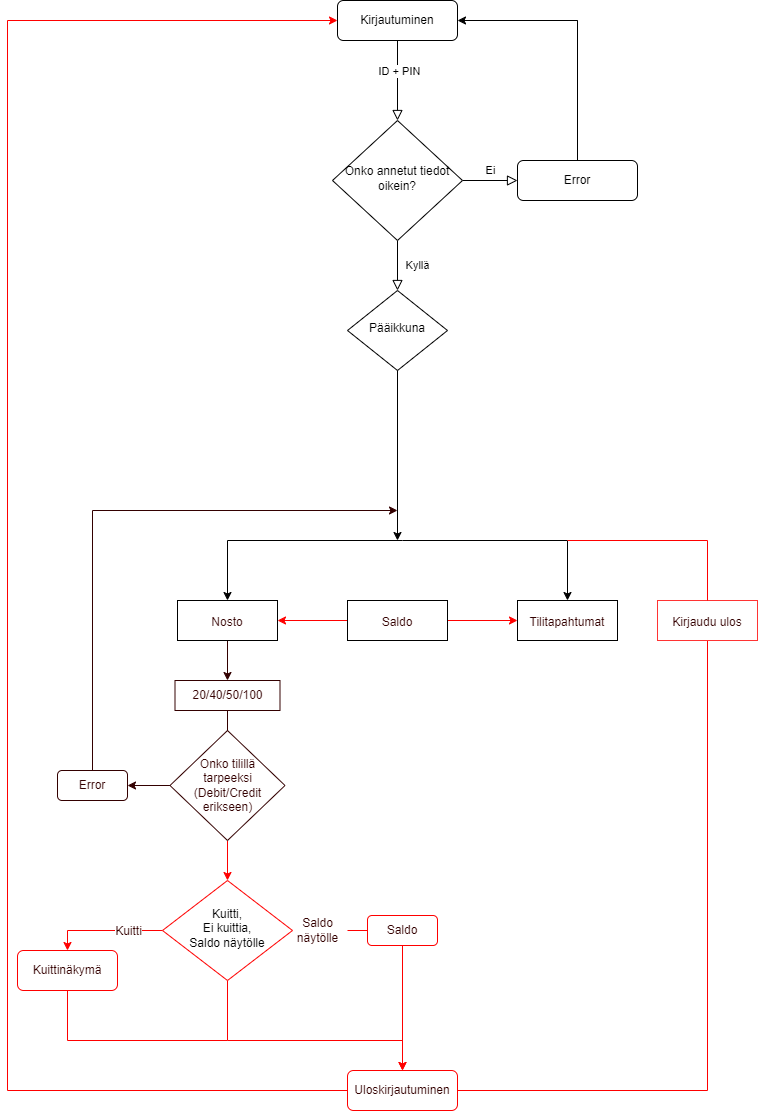

The diagram above was exported from draw.io. Its source (the exported page's mxGraphModel, read from the mxfile embedded in the PNG):
<mxGraphModel dx="2058" dy="1198" grid="1" gridSize="10" guides="1" tooltips="1" connect="1" arrows="1" fold="1" page="1" pageScale="1" pageWidth="827" pageHeight="1169" math="0" shadow="0">
  <root>
    <mxCell id="WIyWlLk6GJQsqaUBKTNV-0" />
    <mxCell id="WIyWlLk6GJQsqaUBKTNV-1" parent="WIyWlLk6GJQsqaUBKTNV-0" />
    <mxCell id="WIyWlLk6GJQsqaUBKTNV-2" value="" style="rounded=0;html=1;jettySize=auto;orthogonalLoop=1;fontSize=11;endArrow=block;endFill=0;endSize=8;strokeWidth=1;shadow=0;labelBackgroundColor=none;edgeStyle=orthogonalEdgeStyle;" parent="WIyWlLk6GJQsqaUBKTNV-1" source="WIyWlLk6GJQsqaUBKTNV-3" target="WIyWlLk6GJQsqaUBKTNV-6" edge="1">
      <mxGeometry relative="1" as="geometry" />
    </mxCell>
    <mxCell id="XgJT0Z1dEnfobnbDzdY_-0" value="ID + PIN" style="edgeLabel;html=1;align=center;verticalAlign=middle;resizable=0;points=[];" parent="WIyWlLk6GJQsqaUBKTNV-2" vertex="1" connectable="0">
      <mxGeometry x="-0.2536" y="1" relative="1" as="geometry">
        <mxPoint as="offset" />
      </mxGeometry>
    </mxCell>
    <mxCell id="WIyWlLk6GJQsqaUBKTNV-3" value="Kirjautuminen" style="rounded=1;whiteSpace=wrap;html=1;fontSize=12;glass=0;strokeWidth=1;shadow=0;" parent="WIyWlLk6GJQsqaUBKTNV-1" vertex="1">
      <mxGeometry x="380" y="200" width="120" height="40" as="geometry" />
    </mxCell>
    <mxCell id="WIyWlLk6GJQsqaUBKTNV-4" value="Kyllä" style="rounded=0;html=1;jettySize=auto;orthogonalLoop=1;fontSize=11;endArrow=block;endFill=0;endSize=8;strokeWidth=1;shadow=0;labelBackgroundColor=none;edgeStyle=orthogonalEdgeStyle;" parent="WIyWlLk6GJQsqaUBKTNV-1" source="WIyWlLk6GJQsqaUBKTNV-6" target="WIyWlLk6GJQsqaUBKTNV-10" edge="1">
      <mxGeometry y="20" relative="1" as="geometry">
        <mxPoint as="offset" />
      </mxGeometry>
    </mxCell>
    <mxCell id="WIyWlLk6GJQsqaUBKTNV-5" value="Ei" style="edgeStyle=orthogonalEdgeStyle;rounded=0;html=1;jettySize=auto;orthogonalLoop=1;fontSize=11;endArrow=block;endFill=0;endSize=8;strokeWidth=1;shadow=0;labelBackgroundColor=none;" parent="WIyWlLk6GJQsqaUBKTNV-1" source="WIyWlLk6GJQsqaUBKTNV-6" target="WIyWlLk6GJQsqaUBKTNV-7" edge="1">
      <mxGeometry y="10" relative="1" as="geometry">
        <mxPoint as="offset" />
      </mxGeometry>
    </mxCell>
    <mxCell id="WIyWlLk6GJQsqaUBKTNV-6" value="Onko annetut tiedot oikein?" style="rhombus;whiteSpace=wrap;html=1;shadow=0;fontFamily=Helvetica;fontSize=12;align=center;strokeWidth=1;spacing=6;spacingTop=-4;" parent="WIyWlLk6GJQsqaUBKTNV-1" vertex="1">
      <mxGeometry x="375" y="320" width="130" height="120" as="geometry" />
    </mxCell>
    <mxCell id="XgJT0Z1dEnfobnbDzdY_-7" style="edgeStyle=orthogonalEdgeStyle;rounded=0;orthogonalLoop=1;jettySize=auto;html=1;exitX=0.5;exitY=0;exitDx=0;exitDy=0;entryX=1;entryY=0.5;entryDx=0;entryDy=0;" parent="WIyWlLk6GJQsqaUBKTNV-1" source="WIyWlLk6GJQsqaUBKTNV-7" target="WIyWlLk6GJQsqaUBKTNV-3" edge="1">
      <mxGeometry relative="1" as="geometry" />
    </mxCell>
    <mxCell id="WIyWlLk6GJQsqaUBKTNV-7" value="Error" style="rounded=1;whiteSpace=wrap;html=1;fontSize=12;glass=0;strokeWidth=1;shadow=0;" parent="WIyWlLk6GJQsqaUBKTNV-1" vertex="1">
      <mxGeometry x="560" y="360" width="120" height="40" as="geometry" />
    </mxCell>
    <mxCell id="WIyWlLk6GJQsqaUBKTNV-10" value="Pääikkuna" style="rhombus;whiteSpace=wrap;html=1;shadow=0;fontFamily=Helvetica;fontSize=12;align=center;strokeWidth=1;spacing=6;spacingTop=-4;rounded=0;" parent="WIyWlLk6GJQsqaUBKTNV-1" vertex="1">
      <mxGeometry x="390" y="490" width="100" height="80" as="geometry" />
    </mxCell>
    <mxCell id="XgJT0Z1dEnfobnbDzdY_-14" value="" style="edgeStyle=orthogonalEdgeStyle;rounded=0;orthogonalLoop=1;jettySize=auto;html=1;endArrow=none;" parent="WIyWlLk6GJQsqaUBKTNV-1" source="WIyWlLk6GJQsqaUBKTNV-7" edge="1">
      <mxGeometry relative="1" as="geometry">
        <mxPoint x="620" y="360" as="sourcePoint" />
        <mxPoint x="620" y="220" as="targetPoint" />
      </mxGeometry>
    </mxCell>
    <mxCell id="XgJT0Z1dEnfobnbDzdY_-31" value="" style="edgeStyle=orthogonalEdgeStyle;rounded=0;orthogonalLoop=1;jettySize=auto;html=1;strokeColor=#330000;fontSize=12;fontColor=#FF0000;" parent="WIyWlLk6GJQsqaUBKTNV-1" source="XgJT0Z1dEnfobnbDzdY_-16" target="XgJT0Z1dEnfobnbDzdY_-30" edge="1">
      <mxGeometry relative="1" as="geometry" />
    </mxCell>
    <mxCell id="XgJT0Z1dEnfobnbDzdY_-16" value="&lt;font style=&quot;font-size: 12px;&quot; color=&quot;#330000&quot;&gt;Nosto&lt;/font&gt;" style="rounded=0;whiteSpace=wrap;html=1;fontSize=16;fontColor=#FF0000;" parent="WIyWlLk6GJQsqaUBKTNV-1" vertex="1">
      <mxGeometry x="220" y="800" width="100" height="40" as="geometry" />
    </mxCell>
    <mxCell id="XgJT0Z1dEnfobnbDzdY_-28" value="" style="edgeStyle=orthogonalEdgeStyle;rounded=0;orthogonalLoop=1;jettySize=auto;html=1;strokeColor=#FF0000;fontSize=12;fontColor=#330000;" parent="WIyWlLk6GJQsqaUBKTNV-1" source="XgJT0Z1dEnfobnbDzdY_-17" target="XgJT0Z1dEnfobnbDzdY_-16" edge="1">
      <mxGeometry relative="1" as="geometry" />
    </mxCell>
    <mxCell id="XgJT0Z1dEnfobnbDzdY_-29" value="" style="edgeStyle=orthogonalEdgeStyle;rounded=0;orthogonalLoop=1;jettySize=auto;html=1;strokeColor=#FF0000;fontSize=12;fontColor=#330000;" parent="WIyWlLk6GJQsqaUBKTNV-1" source="XgJT0Z1dEnfobnbDzdY_-17" target="XgJT0Z1dEnfobnbDzdY_-18" edge="1">
      <mxGeometry relative="1" as="geometry" />
    </mxCell>
    <mxCell id="XgJT0Z1dEnfobnbDzdY_-17" value="&lt;font color=&quot;#330000&quot;&gt;&lt;span style=&quot;font-size: 12px;&quot;&gt;Saldo&lt;/span&gt;&lt;/font&gt;" style="rounded=0;whiteSpace=wrap;html=1;fontSize=16;fontColor=#FF0000;" parent="WIyWlLk6GJQsqaUBKTNV-1" vertex="1">
      <mxGeometry x="390" y="800" width="100" height="40" as="geometry" />
    </mxCell>
    <mxCell id="XgJT0Z1dEnfobnbDzdY_-18" value="&lt;font color=&quot;#330000&quot;&gt;&lt;span style=&quot;font-size: 12px;&quot;&gt;Tilitapahtumat&lt;/span&gt;&lt;/font&gt;" style="rounded=0;whiteSpace=wrap;html=1;fontSize=16;fontColor=#FF0000;" parent="WIyWlLk6GJQsqaUBKTNV-1" vertex="1">
      <mxGeometry x="560" y="800" width="100" height="40" as="geometry" />
    </mxCell>
    <mxCell id="XgJT0Z1dEnfobnbDzdY_-26" value="" style="endArrow=classic;html=1;rounded=0;fontSize=12;fontColor=#330000;entryX=0.5;entryY=0;entryDx=0;entryDy=0;" parent="WIyWlLk6GJQsqaUBKTNV-1" target="XgJT0Z1dEnfobnbDzdY_-16" edge="1">
      <mxGeometry width="50" height="50" relative="1" as="geometry">
        <mxPoint x="445" y="740" as="sourcePoint" />
        <mxPoint x="425" y="740" as="targetPoint" />
        <Array as="points">
          <mxPoint x="270" y="740" />
        </Array>
      </mxGeometry>
    </mxCell>
    <mxCell id="XgJT0Z1dEnfobnbDzdY_-27" value="" style="endArrow=classic;html=1;rounded=0;fontSize=12;fontColor=#330000;entryX=0.5;entryY=0;entryDx=0;entryDy=0;" parent="WIyWlLk6GJQsqaUBKTNV-1" target="XgJT0Z1dEnfobnbDzdY_-18" edge="1">
      <mxGeometry width="50" height="50" relative="1" as="geometry">
        <mxPoint x="445" y="740" as="sourcePoint" />
        <mxPoint x="405" y="730" as="targetPoint" />
        <Array as="points">
          <mxPoint x="610" y="740" />
        </Array>
      </mxGeometry>
    </mxCell>
    <mxCell id="XgJT0Z1dEnfobnbDzdY_-30" value="20/40/50/100" style="rounded=0;whiteSpace=wrap;html=1;fontSize=12;fontColor=#330000;strokeColor=#330000;" parent="WIyWlLk6GJQsqaUBKTNV-1" vertex="1">
      <mxGeometry x="217.5" y="880" width="105" height="30" as="geometry" />
    </mxCell>
    <mxCell id="XgJT0Z1dEnfobnbDzdY_-36" style="edgeStyle=orthogonalEdgeStyle;rounded=0;orthogonalLoop=1;jettySize=auto;html=1;exitX=0;exitY=0.5;exitDx=0;exitDy=0;entryX=0.5;entryY=0;entryDx=0;entryDy=0;strokeColor=#FF0000;fontSize=12;fontColor=#330000;" parent="WIyWlLk6GJQsqaUBKTNV-1" source="XgJT0Z1dEnfobnbDzdY_-33" target="XgJT0Z1dEnfobnbDzdY_-35" edge="1">
      <mxGeometry relative="1" as="geometry" />
    </mxCell>
    <mxCell id="XgJT0Z1dEnfobnbDzdY_-38" value="Kuitti" style="edgeLabel;html=1;align=center;verticalAlign=middle;resizable=0;points=[];fontSize=12;fontColor=#330000;" parent="XgJT0Z1dEnfobnbDzdY_-36" vertex="1" connectable="0">
      <mxGeometry x="-0.2755" y="-3" relative="1" as="geometry">
        <mxPoint x="7" y="3" as="offset" />
      </mxGeometry>
    </mxCell>
    <mxCell id="XgJT0Z1dEnfobnbDzdY_-39" style="edgeStyle=orthogonalEdgeStyle;rounded=0;orthogonalLoop=1;jettySize=auto;html=1;exitX=1;exitY=0.5;exitDx=0;exitDy=0;strokeColor=#FF0000;fontSize=12;fontColor=#330000;startArrow=none;" parent="WIyWlLk6GJQsqaUBKTNV-1" source="XgJT0Z1dEnfobnbDzdY_-55" target="XgJT0Z1dEnfobnbDzdY_-37" edge="1">
      <mxGeometry relative="1" as="geometry">
        <Array as="points">
          <mxPoint x="445" y="1130" />
        </Array>
      </mxGeometry>
    </mxCell>
    <mxCell id="XgJT0Z1dEnfobnbDzdY_-49" style="edgeStyle=orthogonalEdgeStyle;rounded=0;orthogonalLoop=1;jettySize=auto;html=1;exitX=0.5;exitY=1;exitDx=0;exitDy=0;entryX=0.5;entryY=0;entryDx=0;entryDy=0;strokeColor=#FF0000;fontSize=12;fontColor=#330000;" parent="WIyWlLk6GJQsqaUBKTNV-1" source="XgJT0Z1dEnfobnbDzdY_-33" target="XgJT0Z1dEnfobnbDzdY_-37" edge="1">
      <mxGeometry relative="1" as="geometry">
        <Array as="points">
          <mxPoint x="270" y="1240" />
          <mxPoint x="445" y="1240" />
        </Array>
      </mxGeometry>
    </mxCell>
    <mxCell id="XgJT0Z1dEnfobnbDzdY_-33" value="Kuitti,&lt;br&gt;Ei kuittia,&lt;br&gt;Saldo näytölle" style="rhombus;whiteSpace=wrap;html=1;shadow=0;fontFamily=Helvetica;fontSize=12;align=center;strokeWidth=1;spacing=6;spacingTop=-4;strokeColor=#FF0000;" parent="WIyWlLk6GJQsqaUBKTNV-1" vertex="1">
      <mxGeometry x="205" y="1080" width="130" height="100" as="geometry" />
    </mxCell>
    <mxCell id="XgJT0Z1dEnfobnbDzdY_-35" value="&lt;font color=&quot;#330000&quot;&gt;Kuittinäkymä&lt;/font&gt;" style="rounded=1;whiteSpace=wrap;html=1;strokeColor=#FF0000;fontSize=12;fontColor=#FF0000;" parent="WIyWlLk6GJQsqaUBKTNV-1" vertex="1">
      <mxGeometry x="60" y="1150" width="100" height="40" as="geometry" />
    </mxCell>
    <mxCell id="XgJT0Z1dEnfobnbDzdY_-41" style="edgeStyle=orthogonalEdgeStyle;rounded=0;orthogonalLoop=1;jettySize=auto;html=1;exitX=0;exitY=0.5;exitDx=0;exitDy=0;entryX=0;entryY=0.5;entryDx=0;entryDy=0;strokeColor=#FF0000;fontSize=12;fontColor=#330000;" parent="WIyWlLk6GJQsqaUBKTNV-1" source="XgJT0Z1dEnfobnbDzdY_-37" target="WIyWlLk6GJQsqaUBKTNV-3" edge="1">
      <mxGeometry relative="1" as="geometry">
        <Array as="points">
          <mxPoint x="50" y="1290" />
          <mxPoint x="50" y="220" />
        </Array>
      </mxGeometry>
    </mxCell>
    <mxCell id="XgJT0Z1dEnfobnbDzdY_-37" value="&lt;font color=&quot;#330000&quot;&gt;Uloskirjautuminen&lt;/font&gt;" style="rounded=1;whiteSpace=wrap;html=1;strokeColor=#FF0000;fontSize=12;fontColor=#FF0000;" parent="WIyWlLk6GJQsqaUBKTNV-1" vertex="1">
      <mxGeometry x="390" y="1270" width="110" height="40" as="geometry" />
    </mxCell>
    <mxCell id="XgJT0Z1dEnfobnbDzdY_-50" value="" style="endArrow=none;html=1;rounded=0;strokeColor=#FF0000;fontSize=12;fontColor=#330000;entryX=1;entryY=0.5;entryDx=0;entryDy=0;startArrow=none;" parent="WIyWlLk6GJQsqaUBKTNV-1" source="XgJT0Z1dEnfobnbDzdY_-63" target="XgJT0Z1dEnfobnbDzdY_-37" edge="1">
      <mxGeometry width="50" height="50" relative="1" as="geometry">
        <mxPoint x="750" y="740" as="sourcePoint" />
        <mxPoint x="470" y="600" as="targetPoint" />
        <Array as="points">
          <mxPoint x="750" y="1290" />
        </Array>
      </mxGeometry>
    </mxCell>
    <mxCell id="XgJT0Z1dEnfobnbDzdY_-51" value="" style="endArrow=none;html=1;rounded=0;strokeColor=#FF0000;fontSize=12;fontColor=#330000;" parent="WIyWlLk6GJQsqaUBKTNV-1" edge="1">
      <mxGeometry width="50" height="50" relative="1" as="geometry">
        <mxPoint x="610" y="740" as="sourcePoint" />
        <mxPoint x="750" y="740" as="targetPoint" />
      </mxGeometry>
    </mxCell>
    <mxCell id="XgJT0Z1dEnfobnbDzdY_-66" value="" style="edgeStyle=orthogonalEdgeStyle;rounded=0;orthogonalLoop=1;jettySize=auto;html=1;strokeColor=#FF0000;fontSize=12;fontColor=#330000;" parent="WIyWlLk6GJQsqaUBKTNV-1" source="XgJT0Z1dEnfobnbDzdY_-53" target="XgJT0Z1dEnfobnbDzdY_-33" edge="1">
      <mxGeometry relative="1" as="geometry" />
    </mxCell>
    <mxCell id="XgJT0Z1dEnfobnbDzdY_-68" value="" style="edgeStyle=orthogonalEdgeStyle;rounded=0;orthogonalLoop=1;jettySize=auto;html=1;strokeColor=#330000;fontSize=12;fontColor=#330000;" parent="WIyWlLk6GJQsqaUBKTNV-1" source="XgJT0Z1dEnfobnbDzdY_-53" target="XgJT0Z1dEnfobnbDzdY_-67" edge="1">
      <mxGeometry relative="1" as="geometry" />
    </mxCell>
    <mxCell id="XgJT0Z1dEnfobnbDzdY_-53" value="Onko tilillä&lt;br&gt;tarpeeksi&lt;br&gt;(Debit/Credit&lt;br&gt;erikseen)" style="rhombus;whiteSpace=wrap;html=1;strokeColor=#330000;fontSize=12;fontColor=#330000;" parent="WIyWlLk6GJQsqaUBKTNV-1" vertex="1">
      <mxGeometry x="212.5" y="930" width="115" height="110" as="geometry" />
    </mxCell>
    <mxCell id="XgJT0Z1dEnfobnbDzdY_-54" value="" style="edgeStyle=orthogonalEdgeStyle;rounded=0;orthogonalLoop=1;jettySize=auto;html=1;strokeColor=#330000;fontSize=12;fontColor=#FF0000;endArrow=none;" parent="WIyWlLk6GJQsqaUBKTNV-1" source="XgJT0Z1dEnfobnbDzdY_-30" target="XgJT0Z1dEnfobnbDzdY_-53" edge="1">
      <mxGeometry relative="1" as="geometry">
        <mxPoint x="270" y="910" as="sourcePoint" />
        <mxPoint x="270" y="1030.0000000000002" as="targetPoint" />
        <Array as="points" />
      </mxGeometry>
    </mxCell>
    <mxCell id="XgJT0Z1dEnfobnbDzdY_-55" value="&lt;font color=&quot;#330000&quot;&gt;Saldo&lt;/font&gt;" style="rounded=1;whiteSpace=wrap;html=1;strokeColor=#FF0000;fontSize=12;fontColor=#FF0000;" parent="WIyWlLk6GJQsqaUBKTNV-1" vertex="1">
      <mxGeometry x="410" y="1115" width="70" height="30" as="geometry" />
    </mxCell>
    <mxCell id="XgJT0Z1dEnfobnbDzdY_-59" value="" style="endArrow=none;html=1;rounded=0;strokeColor=#FF0000;fontSize=12;fontColor=#330000;exitX=1;exitY=0.5;exitDx=0;exitDy=0;entryX=0;entryY=0.5;entryDx=0;entryDy=0;startArrow=none;" parent="WIyWlLk6GJQsqaUBKTNV-1" source="XgJT0Z1dEnfobnbDzdY_-58" target="XgJT0Z1dEnfobnbDzdY_-55" edge="1">
      <mxGeometry width="50" height="50" relative="1" as="geometry">
        <mxPoint x="320" y="1050" as="sourcePoint" />
        <mxPoint x="370" y="1000" as="targetPoint" />
      </mxGeometry>
    </mxCell>
    <mxCell id="XgJT0Z1dEnfobnbDzdY_-58" value="Saldo&lt;br&gt;näytölle" style="text;html=1;align=center;verticalAlign=middle;resizable=0;points=[];autosize=1;strokeColor=none;fillColor=none;fontSize=12;fontColor=#330000;" parent="WIyWlLk6GJQsqaUBKTNV-1" vertex="1">
      <mxGeometry x="330" y="1110" width="60" height="40" as="geometry" />
    </mxCell>
    <mxCell id="XgJT0Z1dEnfobnbDzdY_-62" value="" style="endArrow=none;html=1;rounded=0;strokeColor=#FF0000;fontSize=12;fontColor=#330000;exitX=0.5;exitY=1;exitDx=0;exitDy=0;" parent="WIyWlLk6GJQsqaUBKTNV-1" source="XgJT0Z1dEnfobnbDzdY_-35" edge="1">
      <mxGeometry width="50" height="50" relative="1" as="geometry">
        <mxPoint x="290" y="850" as="sourcePoint" />
        <mxPoint x="270" y="1240" as="targetPoint" />
        <Array as="points">
          <mxPoint x="110" y="1240" />
        </Array>
      </mxGeometry>
    </mxCell>
    <mxCell id="XgJT0Z1dEnfobnbDzdY_-63" value="&lt;font color=&quot;#330000&quot;&gt;&lt;span style=&quot;font-size: 12px;&quot;&gt;Kirjaudu ulos&lt;/span&gt;&lt;/font&gt;" style="rounded=0;whiteSpace=wrap;html=1;fontSize=16;fontColor=#FF0000;strokeColor=#FF3333;" parent="WIyWlLk6GJQsqaUBKTNV-1" vertex="1">
      <mxGeometry x="700" y="800" width="100" height="40" as="geometry" />
    </mxCell>
    <mxCell id="XgJT0Z1dEnfobnbDzdY_-64" value="" style="endArrow=none;html=1;rounded=0;strokeColor=#FF0000;fontSize=12;fontColor=#330000;" parent="WIyWlLk6GJQsqaUBKTNV-1" target="XgJT0Z1dEnfobnbDzdY_-63" edge="1">
      <mxGeometry width="50" height="50" relative="1" as="geometry">
        <mxPoint x="750" y="740" as="sourcePoint" />
        <mxPoint x="500" y="1290" as="targetPoint" />
        <Array as="points" />
      </mxGeometry>
    </mxCell>
    <mxCell id="XgJT0Z1dEnfobnbDzdY_-67" value="Error" style="rounded=1;whiteSpace=wrap;html=1;strokeColor=#330000;fontSize=12;fontColor=#330000;" parent="WIyWlLk6GJQsqaUBKTNV-1" vertex="1">
      <mxGeometry x="100" y="970" width="70" height="30" as="geometry" />
    </mxCell>
    <mxCell id="XgJT0Z1dEnfobnbDzdY_-70" value="" style="endArrow=classic;html=1;rounded=0;strokeColor=#330000;fontSize=12;fontColor=#330000;exitX=0.5;exitY=0;exitDx=0;exitDy=0;" parent="WIyWlLk6GJQsqaUBKTNV-1" source="XgJT0Z1dEnfobnbDzdY_-67" edge="1">
      <mxGeometry width="50" height="50" relative="1" as="geometry">
        <mxPoint x="220" y="850" as="sourcePoint" />
        <mxPoint x="440" y="710" as="targetPoint" />
        <Array as="points">
          <mxPoint x="135" y="710" />
        </Array>
      </mxGeometry>
    </mxCell>
    <mxCell id="-Kb3RWdIpVdwSZsSP77J-0" value="" style="endArrow=classic;html=1;rounded=0;exitX=0.5;exitY=1;exitDx=0;exitDy=0;" edge="1" parent="WIyWlLk6GJQsqaUBKTNV-1" source="WIyWlLk6GJQsqaUBKTNV-10">
      <mxGeometry width="50" height="50" relative="1" as="geometry">
        <mxPoint x="390" y="740" as="sourcePoint" />
        <mxPoint x="440" y="740" as="targetPoint" />
      </mxGeometry>
    </mxCell>
  </root>
</mxGraphModel>